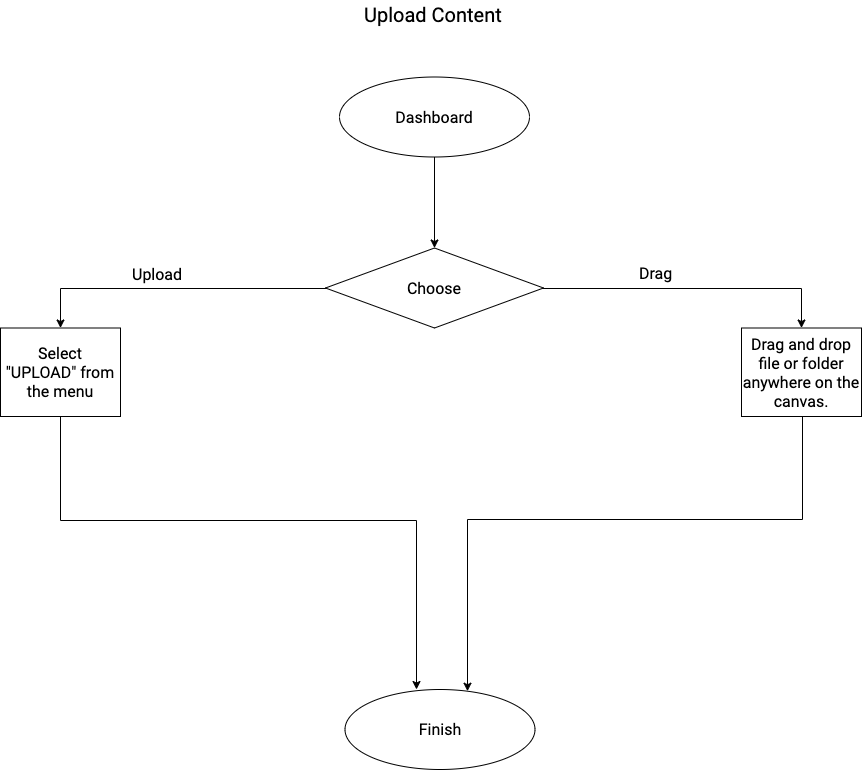

The diagram above was exported from draw.io. Its source (the exported page's mxGraphModel, read from the mxfile embedded in the PNG):
<mxGraphModel dx="3252" dy="887" grid="1" gridSize="13" guides="1" tooltips="1" connect="1" arrows="1" fold="1" page="1" pageScale="1" pageWidth="1600" pageHeight="2000" math="0" shadow="0" extFonts="Roboto^https://fonts.googleapis.com/css?family=Roboto">
  <root>
    <mxCell id="0" />
    <mxCell id="1" parent="0" />
    <mxCell id="EI1HHKVLfd48UqyRCroh-3" style="edgeStyle=orthogonalEdgeStyle;rounded=0;orthogonalLoop=1;jettySize=auto;html=1;entryX=0.5;entryY=0;entryDx=0;entryDy=0;fontSize=16;fontFamily=Roboto;fontStyle=0" parent="1" source="qu8z_LQyUHDj8cCrqgjV-1" target="H_So4CHng1iaIy4IAdsW-18" edge="1">
      <mxGeometry relative="1" as="geometry" />
    </mxCell>
    <mxCell id="qu8z_LQyUHDj8cCrqgjV-1" value="Dashboard" style="ellipse;whiteSpace=wrap;html=1;fontSize=16;fontFamily=Roboto;fontStyle=0" parent="1" vertex="1">
      <mxGeometry x="-103" y="206.5" width="190" height="80" as="geometry" />
    </mxCell>
    <mxCell id="qu8z_LQyUHDj8cCrqgjV-18" value="Finish" style="ellipse;whiteSpace=wrap;html=1;fontSize=16;fontFamily=Roboto;fontStyle=0" parent="1" vertex="1">
      <mxGeometry x="-97.5" y="819" width="190" height="80" as="geometry" />
    </mxCell>
    <mxCell id="qu8z_LQyUHDj8cCrqgjV-21" value="Upload Content" style="text;html=1;resizable=0;points=[];autosize=1;align=left;verticalAlign=top;spacingTop=-4;fontSize=20;fontFamily=Roboto;fontStyle=0;FType=g;" parent="1" vertex="1">
      <mxGeometry x="-80.5" y="130" width="156" height="26" as="geometry" />
    </mxCell>
    <mxCell id="H_So4CHng1iaIy4IAdsW-24" style="edgeStyle=orthogonalEdgeStyle;rounded=0;orthogonalLoop=1;jettySize=auto;html=1;entryX=0.5;entryY=0;entryDx=0;entryDy=0;fontSize=16;fontFamily=Roboto;fontStyle=0" parent="1" source="H_So4CHng1iaIy4IAdsW-18" target="H_So4CHng1iaIy4IAdsW-26" edge="1">
      <mxGeometry relative="1" as="geometry">
        <mxPoint x="-377" y="417.5" as="targetPoint" />
      </mxGeometry>
    </mxCell>
    <mxCell id="H_So4CHng1iaIy4IAdsW-25" style="edgeStyle=orthogonalEdgeStyle;rounded=0;orthogonalLoop=1;jettySize=auto;html=1;entryX=0.5;entryY=0;entryDx=0;entryDy=0;fontSize=16;fontFamily=Roboto;fontStyle=0" parent="1" source="H_So4CHng1iaIy4IAdsW-18" target="H_So4CHng1iaIy4IAdsW-27" edge="1">
      <mxGeometry relative="1" as="geometry">
        <mxPoint x="364" y="417.5" as="targetPoint" />
      </mxGeometry>
    </mxCell>
    <mxCell id="H_So4CHng1iaIy4IAdsW-18" value="Choose" style="rhombus;whiteSpace=wrap;html=1;fontSize=16;fontFamily=Roboto;fontStyle=0" parent="1" vertex="1">
      <mxGeometry x="-117" y="377.5" width="218" height="80" as="geometry" />
    </mxCell>
    <mxCell id="H_So4CHng1iaIy4IAdsW-22" value="Upload" style="text;html=1;resizable=0;points=[];autosize=1;align=left;verticalAlign=top;spacingTop=-4;fontSize=16;fontFamily=Roboto;fontStyle=0" parent="1" vertex="1">
      <mxGeometry x="-312" y="392" width="65" height="26" as="geometry" />
    </mxCell>
    <mxCell id="H_So4CHng1iaIy4IAdsW-23" value="Drag" style="text;html=1;resizable=0;points=[];autosize=1;align=left;verticalAlign=top;spacingTop=-4;fontSize=16;fontFamily=Roboto;fontStyle=0" parent="1" vertex="1">
      <mxGeometry x="195" y="390.5" width="52" height="26" as="geometry" />
    </mxCell>
    <mxCell id="EI1HHKVLfd48UqyRCroh-5" style="edgeStyle=orthogonalEdgeStyle;rounded=0;orthogonalLoop=1;jettySize=auto;html=1;entryX=0.376;entryY=0;entryDx=0;entryDy=0;entryPerimeter=0;fontSize=16;fontFamily=Roboto;fontStyle=0" parent="1" source="H_So4CHng1iaIy4IAdsW-26" target="qu8z_LQyUHDj8cCrqgjV-18" edge="1">
      <mxGeometry relative="1" as="geometry">
        <Array as="points">
          <mxPoint x="-382" y="650" />
          <mxPoint x="-26" y="650" />
        </Array>
      </mxGeometry>
    </mxCell>
    <mxCell id="H_So4CHng1iaIy4IAdsW-26" value="&lt;div style=&quot;font-size: 16px;&quot;&gt;Select &quot;UPLOAD&quot; from the menu&lt;/div&gt;" style="rounded=0;whiteSpace=wrap;html=1;fontSize=16;fontFamily=Roboto;fontStyle=0;align=center;" parent="1" vertex="1">
      <mxGeometry x="-442" y="457.5" width="120" height="88.5" as="geometry" />
    </mxCell>
    <mxCell id="H_So4CHng1iaIy4IAdsW-31" style="edgeStyle=orthogonalEdgeStyle;rounded=0;orthogonalLoop=1;jettySize=auto;html=1;fontSize=16;fontFamily=Roboto;fontStyle=0" parent="1" source="H_So4CHng1iaIy4IAdsW-27" edge="1" target="qu8z_LQyUHDj8cCrqgjV-18">
      <mxGeometry relative="1" as="geometry">
        <mxPoint x="25" y="815" as="targetPoint" />
        <Array as="points">
          <mxPoint x="360" y="649" />
          <mxPoint x="25" y="649" />
        </Array>
      </mxGeometry>
    </mxCell>
    <mxCell id="H_So4CHng1iaIy4IAdsW-27" value="&lt;div style=&quot;font-size: 16px;&quot;&gt;Drag and drop file or folder anywhere on the canvas.&lt;/div&gt;" style="rounded=0;whiteSpace=wrap;html=1;fontSize=16;fontFamily=Roboto;fontStyle=0;align=center;" parent="1" vertex="1">
      <mxGeometry x="299" y="457.5" width="120" height="88.5" as="geometry" />
    </mxCell>
  </root>
</mxGraphModel>